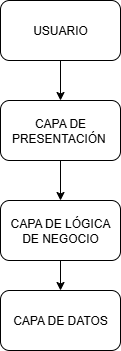

The diagram above was exported from draw.io. Its source (the exported page's mxGraphModel, read from the mxfile embedded in the PNG):
<mxGraphModel dx="1426" dy="777" grid="1" gridSize="10" guides="1" tooltips="1" connect="1" arrows="1" fold="1" page="1" pageScale="1" pageWidth="827" pageHeight="1169" math="0" shadow="0">
  <root>
    <mxCell id="0" />
    <mxCell id="1" parent="0" />
    <mxCell id="IGcR1byR7Ft69Y02bqUt-5" style="edgeStyle=orthogonalEdgeStyle;rounded=0;orthogonalLoop=1;jettySize=auto;html=1;exitX=0.5;exitY=1;exitDx=0;exitDy=0;" edge="1" parent="1" source="IGcR1byR7Ft69Y02bqUt-1" target="IGcR1byR7Ft69Y02bqUt-2">
      <mxGeometry relative="1" as="geometry" />
    </mxCell>
    <mxCell id="IGcR1byR7Ft69Y02bqUt-1" value="USUARIO" style="rounded=1;whiteSpace=wrap;html=1;" vertex="1" parent="1">
      <mxGeometry x="340" y="90" width="120" height="60" as="geometry" />
    </mxCell>
    <mxCell id="IGcR1byR7Ft69Y02bqUt-6" style="edgeStyle=orthogonalEdgeStyle;rounded=0;orthogonalLoop=1;jettySize=auto;html=1;exitX=0.5;exitY=1;exitDx=0;exitDy=0;entryX=0.5;entryY=0;entryDx=0;entryDy=0;" edge="1" parent="1" source="IGcR1byR7Ft69Y02bqUt-2" target="IGcR1byR7Ft69Y02bqUt-3">
      <mxGeometry relative="1" as="geometry" />
    </mxCell>
    <mxCell id="IGcR1byR7Ft69Y02bqUt-2" value="CAPA DE PRESENTACIÓN&amp;nbsp;" style="rounded=1;whiteSpace=wrap;html=1;" vertex="1" parent="1">
      <mxGeometry x="340" y="190" width="120" height="60" as="geometry" />
    </mxCell>
    <mxCell id="IGcR1byR7Ft69Y02bqUt-7" style="edgeStyle=orthogonalEdgeStyle;rounded=0;orthogonalLoop=1;jettySize=auto;html=1;exitX=0.5;exitY=1;exitDx=0;exitDy=0;" edge="1" parent="1" source="IGcR1byR7Ft69Y02bqUt-3" target="IGcR1byR7Ft69Y02bqUt-4">
      <mxGeometry relative="1" as="geometry" />
    </mxCell>
    <mxCell id="IGcR1byR7Ft69Y02bqUt-3" value="CAPA DE LÓGICA DE NEGOCIO" style="rounded=1;whiteSpace=wrap;html=1;" vertex="1" parent="1">
      <mxGeometry x="340" y="290" width="120" height="60" as="geometry" />
    </mxCell>
    <mxCell id="IGcR1byR7Ft69Y02bqUt-4" value="CAPA DE DATOS" style="rounded=1;whiteSpace=wrap;html=1;" vertex="1" parent="1">
      <mxGeometry x="340" y="380" width="120" height="60" as="geometry" />
    </mxCell>
  </root>
</mxGraphModel>